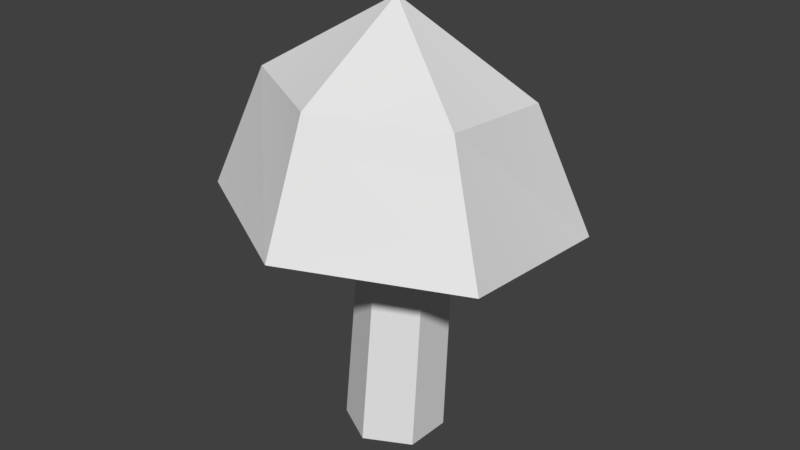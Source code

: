 # Source: Mushroom3.blend  (saved by Blender 2.78.0; exported with 4.5.12 LTS)
import bpy
from mathutils import Matrix  # noqa: F401  (used for matrix-valued properties, if any)

bpy.ops.wm.read_factory_settings(use_empty=True)
scene = bpy.context.scene
scene.name = 'Scene'

# ---- collections
col_collection_1 = bpy.data.collections.new('Collection 1'); scene.collection.children.link(col_collection_1)

# ---- world
world_world = bpy.data.worlds.new('World'); scene.world = world_world
world_world.color = (0.05088, 0.05088, 0.05088)
world_world.use_sun_shadow = False
world_world.sun_shadow_jitter_overblur = 0.0
world_world.cycles.sampling_method = 'MANUAL'

# ---- meshes
me_untitled_014 = bpy.data.meshes.new('Untitled.014')
me_untitled_014.from_pydata([(0.04087, -0.04815, 0.03047), (0.04035, -0.05049, -0.01816), (-0.002054, -0.05089, -0.04206), (-0.04395, -0.04896, -0.01734), (-0.04343, -0.04662, 0.03129), (-0.001023, -0.04622, 0.05519), (0.04129, 0.2996, -0.03441), (0.04172, 0.3016, 0.005684), (0.006329, 0.2993, -0.05411), (-0.02821, 0.3009, -0.03373), (-0.02779, 0.3028, 0.00636), (0.007179, 0.3032, 0.02607), (0.1499, 0.1812, 0.08448), (0.1472, 0.1659, -0.08574), (-0.002685, 0.1645, -0.1702), (-0.1499, 0.1784, -0.08448), (-0.1472, 0.1936, 0.08574), (0.002685, 0.1951, 0.1702), (-0.00045, 0.2155, 0.0001987), (0.1499, 0.1812, 0.08448), (0.1472, 0.1659, -0.08574), (0.1024, 0.2888, -0.05983), (0.1043, 0.2996, 0.06027), (-0.002685, 0.1645, -0.1702), (-0.003392, 0.2878, -0.1194), (-0.1499, 0.1784, -0.08448), (-0.1073, 0.2976, -0.05894), (-0.1472, 0.1936, 0.08574), (-0.1054, 0.3084, 0.06115), (0.002685, 0.1951, 0.1702), (0.0003963, 0.3094, 0.1208), (-0.002487, 0.377, 0.0011)], [], [(1, 6, 7), (7, 0, 1), (1, 2, 8), (8, 6, 1), (2, 3, 9), (9, 8, 2), (3, 4, 10), (10, 9, 3), (4, 5, 11), (11, 10, 4), (5, 0, 7), (7, 11, 5), (13, 12, 18), (12, 17, 18), (17, 16, 18), (16, 15, 18), (15, 14, 18), (14, 13, 18), (20, 21, 22), (22, 19, 20), (23, 24, 21), (21, 20, 23), (25, 26, 24), (24, 23, 25), (27, 28, 26), (26, 25, 27), (29, 30, 28), (28, 27, 29), (19, 22, 30), (30, 29, 19), (21, 31, 22), (24, 31, 21), (26, 31, 24), (28, 31, 26), (30, 31, 28), (22, 31, 30)])
_k = set([(12, 13), (12, 17), (13, 14), (14, 15), (15, 16), (16, 17), (19, 20), (19, 29), (20, 23), (23, 25), (25, 27), (27, 29)])
me_untitled_014.attributes.new('sharp_edge', 'BOOLEAN', 'EDGE').data.foreach_set('value', [ (min(e.vertices), max(e.vertices)) in _k for e in me_untitled_014.edges])
_uv = me_untitled_014.uv_layers.new(name='map1')
_uv.uv.foreach_set('vector', [0.2048, 0.3406, 0.2083, 0.2513, 0.2144, 0.2515, 0.2144, 0.2515, 0.2125, 0.3412, 0.2048, 0.3406, 0.2048, 0.3406, 0.197, 0.3394, 0.2018, 0.2512, 0.2018, 0.2512, 0.2083, 0.2513, 0.2048, 0.3406, 0.2429, 0.3388, 0.2352, 0.3404, 0.2309, 0.2511, 0.2309, 0.2511, 0.2373, 0.2511, 0.2429, 0.3388, 0.2352, 0.3404, 0.2276, 0.3411, 0.225, 0.2514, 0.225, 0.2514, 0.2309, 0.2511, 0.2352, 0.3404, 0.2276, 0.3411, 0.2201, 0.3413, 0.2199, 0.2516, 0.2199, 0.2516, 0.225, 0.2514, 0.2276, 0.3411, 0.2201, 0.3413, 0.2125, 0.3412, 0.2144, 0.2515, 0.2144, 0.2515, 0.2199, 0.2516, 0.2201, 0.3413, 0.01362, 0.3667, 0.0278, 0.3349, 0.0492, 0.3644, 0.0278, 0.3349, 0.06968, 0.3343, 0.0492, 0.3644, 0.06968, 0.3343, 0.08482, 0.3656, 0.0492, 0.3644, 0.08482, 0.3656, 0.06694, 0.3952, 0.0492, 0.3644, 0.06694, 0.3952, 0.03238, 0.3957, 0.0492, 0.3644, 0.03238, 0.3957, 0.01362, 0.3667, 0.0492, 0.3644, 0.0008156, 0.2947, 0.02573, 0.2934, 0.03749, 0.3125, 0.03749, 0.3125, 0.0278, 0.3349, 0.0008156, 0.2947, 0.02346, 0.2522, 0.03652, 0.2736, 0.02573, 0.2934, 0.02573, 0.2934, 0.0008156, 0.2947, 0.02346, 0.2522, 0.07149, 0.2515, 0.05911, 0.2732, 0.03652, 0.2736, 0.03652, 0.2736, 0.02346, 0.2522, 0.07149, 0.2515, 0.09541, 0.2932, 0.0705, 0.2928, 0.05911, 0.2732, 0.05911, 0.2732, 0.07149, 0.2515, 0.09541, 0.2932, 0.06968, 0.3343, 0.05931, 0.3122, 0.0705, 0.2928, 0.0705, 0.2928, 0.09541, 0.2932, 0.06968, 0.3343, 0.0278, 0.3349, 0.03749, 0.3125, 0.05931, 0.3122, 0.05931, 0.3122, 0.06968, 0.3343, 0.0278, 0.3349, 0.02573, 0.2934, 0.0481, 0.2928, 0.03749, 0.3125, 0.03652, 0.2736, 0.0481, 0.2928, 0.02573, 0.2934, 0.05911, 0.2732, 0.0481, 0.2928, 0.03652, 0.2736, 0.0705, 0.2928, 0.0481, 0.2928, 0.05911, 0.2732, 0.05931, 0.3122, 0.0481, 0.2928, 0.0705, 0.2928, 0.03749, 0.3125, 0.0481, 0.2928, 0.05931, 0.3122])
_uv.active_render = True
_uv = me_untitled_014.uv_layers.new(name='uvSet')
_uv.uv.foreach_set('vector', [0.0292, 0.7814, 0.04074, 0.4884, 0.06079, 0.4891, 0.06079, 0.4891, 0.05449, 0.7834, 0.0292, 0.7814, 0.0292, 0.7814, 0.003676, 0.7776, 0.01947, 0.4881, 0.01947, 0.4881, 0.04074, 0.4884, 0.0292, 0.7814, 0.1545, 0.7757, 0.1294, 0.7807, 0.115, 0.4877, 0.115, 0.4877, 0.1362, 0.4876, 0.1545, 0.7757, 0.1294, 0.7807, 0.1043, 0.7832, 0.09581, 0.4887, 0.09581, 0.4887, 0.115, 0.4877, 0.1294, 0.7807, 0.1043, 0.7832, 0.07952, 0.7839, 0.07879, 0.4892, 0.07879, 0.4892, 0.09581, 0.4887, 0.1043, 0.7832, 0.07952, 0.7839, 0.05449, 0.7834, 0.06079, 0.4891, 0.06079, 0.4891, 0.07879, 0.4892, 0.07952, 0.7839, 0.516, 0.9535, 0.4161, 0.909, 0.5089, 0.8417, 0.4161, 0.909, 0.4142, 0.7773, 0.5089, 0.8417, 0.4142, 0.7773, 0.5126, 0.7296, 0.5089, 0.8417, 0.5126, 0.7296, 0.6058, 0.7859, 0.5089, 0.8417, 0.6058, 0.7859, 0.6074, 0.8946, 0.5089, 0.8417, 0.6074, 0.8946, 0.516, 0.9535, 0.5089, 0.8417, 0.4189, 0.7636, 0.4146, 0.6791, 0.4794, 0.6392, 0.4794, 0.6392, 0.5554, 0.6721, 0.4189, 0.7636, 0.2749, 0.6868, 0.3474, 0.6425, 0.4146, 0.6791, 0.4146, 0.6791, 0.4189, 0.7636, 0.2749, 0.6868, 0.2725, 0.5238, 0.3462, 0.5659, 0.3474, 0.6425, 0.3474, 0.6425, 0.2749, 0.6868, 0.2725, 0.5238, 0.414, 0.4427, 0.4124, 0.5272, 0.3462, 0.5659, 0.3462, 0.5659, 0.2725, 0.5238, 0.414, 0.4427, 0.5533, 0.53, 0.4783, 0.5652, 0.4124, 0.5272, 0.4124, 0.5272, 0.414, 0.4427, 0.5533, 0.53, 0.5554, 0.6721, 0.4794, 0.6392, 0.4783, 0.5652, 0.4783, 0.5652, 0.5533, 0.53, 0.5554, 0.6721, 0.4146, 0.6791, 0.4124, 0.6032, 0.4794, 0.6392, 0.3474, 0.6425, 0.4124, 0.6032, 0.4146, 0.6791, 0.3462, 0.5659, 0.4124, 0.6032, 0.3474, 0.6425, 0.4124, 0.5272, 0.4124, 0.6032, 0.3462, 0.5659, 0.4783, 0.5652, 0.4124, 0.6032, 0.4124, 0.5272, 0.4794, 0.6392, 0.4124, 0.6032, 0.4783, 0.5652])
_ca = me_untitled_014.color_attributes.new('Col', 'BYTE_COLOR', 'CORNER')
_ca.data.foreach_set('color', [0.6376, 0.5395, 0.4233, 1.0, 0.6376, 0.5395, 0.4233, 1.0, 0.6376, 0.5395, 0.4233, 1.0, 0.6376, 0.5395, 0.4233, 1.0, 0.6376, 0.5395, 0.4233, 1.0, 0.6376, 0.5395, 0.4233, 1.0, 0.6376, 0.5395, 0.4233, 1.0, 0.6376, 0.5395, 0.4233, 1.0, 0.6376, 0.5395, 0.4233, 1.0, 0.6376, 0.5395, 0.4233, 1.0, 0.6376, 0.5395, 0.4233, 1.0, 0.6376, 0.5395, 0.4233, 1.0, 0.6376, 0.5395, 0.4233, 1.0, 0.6376, 0.5395, 0.4233, 1.0, 0.6376, 0.5395, 0.4233, 1.0, 0.6376, 0.5395, 0.4233, 1.0, 0.6376, 0.5395, 0.4233, 1.0, 0.6376, 0.5395, 0.4233, 1.0, 0.6376, 0.5395, 0.4233, 1.0, 0.6376, 0.5395, 0.4233, 1.0, 0.6376, 0.5395, 0.4233, 1.0, 0.6376, 0.5395, 0.4233, 1.0, 0.6376, 0.5395, 0.4233, 1.0, 0.6376, 0.5395, 0.4233, 1.0, 0.6376, 0.5395, 0.4233, 1.0, 0.6376, 0.5395, 0.4233, 1.0, 0.6376, 0.5395, 0.4233, 1.0, 0.6376, 0.5395, 0.4233, 1.0, 0.6376, 0.5395, 0.4233, 1.0, 0.6376, 0.5395, 0.4233, 1.0, 0.6376, 0.5395, 0.4233, 1.0, 0.6376, 0.5395, 0.4233, 1.0, 0.6376, 0.5395, 0.4233, 1.0, 0.6376, 0.5395, 0.4233, 1.0, 0.6376, 0.5395, 0.4233, 1.0, 0.6376, 0.5395, 0.4233, 1.0, 0.6376, 0.5395, 0.4233, 1.0, 0.6376, 0.5395, 0.4233, 1.0, 0.6376, 0.5395, 0.4233, 1.0, 0.6376, 0.5395, 0.4233, 1.0, 0.6376, 0.5395, 0.4233, 1.0, 0.6376, 0.5395, 0.4233, 1.0, 0.6376, 0.5395, 0.4233, 1.0, 0.6376, 0.5395, 0.4233, 1.0, 0.6376, 0.5395, 0.4233, 1.0, 0.6376, 0.5395, 0.4233, 1.0, 0.6376, 0.5395, 0.4233, 1.0, 0.6376, 0.5395, 0.4233, 1.0, 0.6376, 0.5395, 0.4233, 1.0, 0.6376, 0.5395, 0.4233, 1.0, 0.6376, 0.5395, 0.4233, 1.0, 0.6376, 0.5395, 0.4233, 1.0, 0.6376, 0.5395, 0.4233, 1.0, 0.6376, 0.5395, 0.4233, 1.0, 0.2384, 0.5149, 0.6376, 1.0, 0.2384, 0.5149, 0.6376, 1.0, 0.2384, 0.5149, 0.6376, 1.0, 0.2384, 0.5149, 0.6376, 1.0, 0.2384, 0.5149, 0.6376, 1.0, 0.2384, 0.5149, 0.6376, 1.0, 0.2384, 0.5149, 0.6376, 1.0, 0.2384, 0.5149, 0.6376, 1.0, 0.2384, 0.5149, 0.6376, 1.0, 0.2384, 0.5149, 0.6376, 1.0, 0.2384, 0.5149, 0.6376, 1.0, 0.2384, 0.5149, 0.6376, 1.0, 0.2384, 0.5149, 0.6376, 1.0, 0.2384, 0.5149, 0.6376, 1.0, 0.2384, 0.5149, 0.6376, 1.0, 0.2384, 0.5149, 0.6376, 1.0, 0.2384, 0.5149, 0.6376, 1.0, 0.2384, 0.5149, 0.6376, 1.0, 0.2384, 0.5149, 0.6376, 1.0, 0.2384, 0.5149, 0.6376, 1.0, 0.2384, 0.5149, 0.6376, 1.0, 0.2384, 0.5149, 0.6376, 1.0, 0.2384, 0.5149, 0.6376, 1.0, 0.2384, 0.5149, 0.6376, 1.0, 0.2384, 0.5149, 0.6376, 1.0, 0.2384, 0.5149, 0.6376, 1.0, 0.2384, 0.5149, 0.6376, 1.0, 0.2384, 0.5149, 0.6376, 1.0, 0.2384, 0.5149, 0.6376, 1.0, 0.2384, 0.5149, 0.6376, 1.0, 0.2384, 0.5149, 0.6376, 1.0, 0.2384, 0.5149, 0.6376, 1.0, 0.2384, 0.5149, 0.6376, 1.0, 0.2384, 0.5149, 0.6376, 1.0, 0.2384, 0.5149, 0.6376, 1.0, 0.2384, 0.5149, 0.6376, 1.0, 0.2384, 0.5149, 0.6376, 1.0, 0.2384, 0.5149, 0.6376, 1.0, 0.2384, 0.5149, 0.6376, 1.0, 0.2384, 0.5149, 0.6376, 1.0, 0.2384, 0.5149, 0.6376, 1.0, 0.2384, 0.5149, 0.6376, 1.0, 0.2384, 0.5149, 0.6376, 1.0, 0.2384, 0.5149, 0.6376, 1.0, 0.2384, 0.5149, 0.6376, 1.0, 0.2384, 0.5149, 0.6376, 1.0, 0.2384, 0.5149, 0.6376, 1.0, 0.2384, 0.5149, 0.6376, 1.0, 0.2384, 0.5149, 0.6376, 1.0, 0.2384, 0.5149, 0.6376, 1.0, 0.2384, 0.5149, 0.6376, 1.0, 0.2384, 0.5149, 0.6376, 1.0, 0.2384, 0.5149, 0.6376, 1.0, 0.2384, 0.5149, 0.6376, 1.0])
me_untitled_014.use_remesh_preserve_volume = False
me_untitled_014.use_remesh_preserve_attributes = False
me_untitled_014.use_mirror_vertex_groups = False
me_untitled_014.update()
me_untitled_014.normals_split_custom_set([tuple(v) for v in zip(*[iter([0.9999, -0.003169, -0.01045, 0.9999, -0.003169, -0.01045, 0.9999, -0.003169, -0.01045, 0.9999, -0.003168, -0.01046, 0.9999, -0.003168, -0.01046, 0.9999, -0.003168, -0.01046, 0.4909, -0.04171, -0.8702, 0.4936, -0.04175, -0.8687, 0.4913, -0.04612, -0.8698, 0.4948, -0.04167, -0.868, 0.4909, -0.04171, -0.8702, 0.4909, -0.04171, -0.8702, -0.5089, -0.01434, -0.8607, -0.5061, -0.01769, -0.8623, -0.5084, -0.02185, -0.8608, -0.5049, -0.01768, -0.863, -0.5088, -0.0219, -0.8606, -0.5086, -0.01434, -0.8609, -0.9988, 0.04839, 0.008493, -0.999, 0.04506, 0.005354, -0.9991, 0.04088, 0.008116, -0.999, 0.04506, 0.003963, -0.9991, 0.04092, 0.008676, -0.9988, 0.04837, 0.008113, -0.4895, 0.08687, 0.8677, -0.4926, 0.08373, 0.8662, -0.4905, 0.07932, 0.8678, -0.4938, 0.08379, 0.8655, -0.49, 0.07939, 0.8681, -0.4899, 0.08688, 0.8675, 0.5097, 0.06277, 0.8581, 0.5094, 0.0596, 0.8585, 0.5094, 0.0596, 0.8585, 0.5094, 0.0596, 0.8585, 0.5092, 0.05506, 0.8589, 0.5094, 0.0628, 0.8583, -0.2692, -0.9588, 0.09087, -0.271, -0.9583, 0.09064, -0.2663, -0.9597, 0.09008, -0.16, -0.9806, -0.1136, -0.1598, -0.9804, -0.1155, -0.1574, -0.9811, -0.1123, 0.07668, -0.9898, -0.1204, 0.07762, -0.9898, -0.1197, 0.07588, -0.9902, -0.1174, 0.1959, -0.977, 0.08482, 0.1941, -0.9772, 0.08592, 0.1917, -0.9778, 0.08503, 0.07657, -0.955, 0.2865, 0.07524, -0.9555, 0.2851, 0.0741, -0.9564, 0.2825, -0.1524, -0.946, 0.286, -0.1521, -0.9461, 0.286, -0.1505, -0.9474, 0.2824, 0.9213, 0.3854, -0.0512, 0.9448, 0.3266, -0.02523, 0.9421, 0.327, -0.074, 0.9478, 0.3163, -0.04093, 0.9362, 0.3407, -0.08653, 0.9237, 0.3821, -0.02898, 0.4482, 0.3643, -0.8164, 0.4766, 0.322, -0.818, 0.4332, 0.3295, -0.8389, 0.4542, 0.3106, -0.835, 0.4295, 0.3302, -0.8406, 0.4632, 0.3637, -0.8082, -0.4527, 0.3611, -0.8153, -0.4383, 0.3187, -0.8404, -0.4722, 0.3309, -0.817, -0.4612, 0.3153, -0.8294, -0.4729, 0.3297, -0.8171, -0.437, 0.3605, -0.8241, -0.9288, 0.3705, -0.009881, -0.9481, 0.3158, -0.03615, -0.9431, 0.3325, 0.009322, -0.9486, 0.3164, -0.007115, -0.9436, 0.3309, 0.008525, -0.9299, 0.3663, -0.03293, -0.4574, 0.3787, 0.8046, -0.4865, 0.3186, 0.8135, -0.4387, 0.3333, 0.8345, -0.4596, 0.315, 0.8304, -0.4375, 0.334, 0.8349, -0.4788, 0.3707, 0.7958, 0.487, 0.3919, 0.7806, 0.4634, 0.3531, 0.8128, 0.5245, 0.34, 0.7806, 0.5102, 0.3224, 0.7973, 0.5273, 0.3443, 0.7768, 0.4681, 0.3845, 0.7956, 0.6009, 0.7976, -0.05181, 0.6254, 0.7765, -0.07704, 0.6115, 0.7825, -0.1174, 0.3255, 0.7713, -0.5469, 0.3203, 0.7531, -0.5747, 0.2807, 0.7742, -0.5673, -0.2356, 0.7844, -0.5738, -0.2635, 0.7677, -0.5842, -0.2734, 0.7868, -0.5534, -0.5642, 0.8205, -0.09133, -0.591, 0.8039, -0.06697, -0.5685, 0.8216, -0.04198, -0.2952, 0.8428, 0.45, -0.286, 0.8255, 0.4866, -0.2461, 0.8423, 0.4795, 0.3141, 0.8403, 0.4419, 0.3462, 0.8132, 0.4679, 0.3603, 0.8292, 0.4273])] * 3)])

# ---- objects
ob_mushroom7_001 = bpy.data.objects.new('mushroom7.001', me_untitled_014)

# ---- transforms, parenting, visibility, modifiers, constraints
ob_mushroom7_001.location = (0.0, 0.0, 0.0)
ob_mushroom7_001.rotation_euler = (1.571, -0.0, 0.0)
ob_mushroom7_001.scale = (1.159, 1.159, 1.159)
ob_mushroom7_001.color = (0.8, 0.8, 0.8, 1.0)
ob_mushroom7_001.lineart.crease_threshold = 0.0

# ---- collection membership
col_collection_1.objects.link(ob_mushroom7_001)

# ---- scene / render settings (as saved in the file)
scene.frame_start = 1; scene.frame_end = 250; scene.frame_set(1)
scene.render.engine = 'BLENDER_EEVEE_NEXT'
scene.render.resolution_percentage = 50
scene.render.dither_intensity = 0.0
scene.cycles.use_denoising = False
scene.cycles.samples = 128
scene.cycles.sampling_pattern = 'TABULATED_SOBOL'
scene.cycles.light_sampling_threshold = 0.0
scene.cycles.use_adaptive_sampling = False
scene.cycles.use_light_tree = False
scene.cycles.blur_glossy = 0.0
scene.cycles.sample_clamp_indirect = 0.0
scene.view_settings.view_transform = 'Standard'
bpy.context.view_layer.update()

# ---- added for rendering (the .blend has no active camera and no usable light): camera, sun
cam_auto = bpy.data.cameras.new('AutoCamera')
cam_auto.lens = 50.0
cam_auto.sensor_width = 36.0
cam_auto.clip_end = 1000.0
ob_auto_camera = bpy.data.objects.new('AutoCamera', cam_auto)
scene.collection.objects.link(ob_auto_camera)
ob_auto_camera.location = (0.668787, -0.802544, 0.72404)
ob_auto_camera.rotation_euler = (1.09748, -7.21219e-08, 0.694738)
scene.camera = ob_auto_camera
light_auto_sun = bpy.data.lights.new('AutoSun', 'SUN')
light_auto_sun.energy = 3.0
light_auto_sun.angle = 0.0523599
ob_auto_sun = bpy.data.objects.new('AutoSun', light_auto_sun)
scene.collection.objects.link(ob_auto_sun)
ob_auto_sun.rotation_euler = (0.872665, 0.174533, 0.523599)
bpy.context.view_layer.update()
